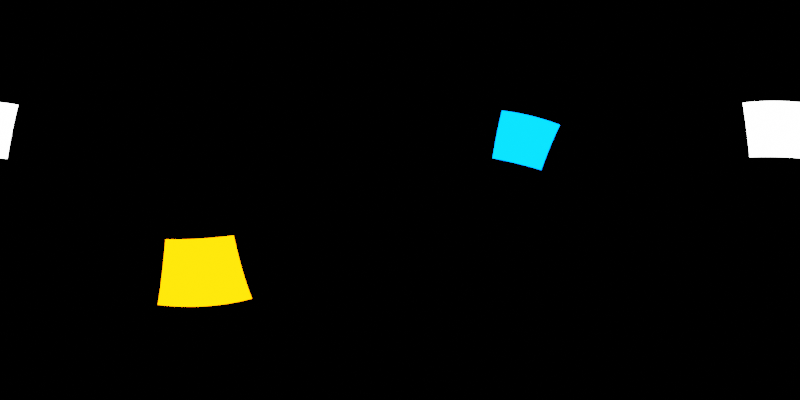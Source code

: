 # Source: studio-envmap.blend  (saved by Blender 4.4.32; exported with 4.5.12 LTS)
import bpy
from mathutils import Matrix  # noqa: F401  (used for matrix-valued properties, if any)

bpy.ops.wm.read_factory_settings(use_empty=True)
scene = bpy.context.scene
scene.name = 'Scene'

# ---- collections
col_collection = bpy.data.collections.new('Collection'); scene.collection.children.link(col_collection)

# ---- world
world_world = bpy.data.worlds.new('World'); scene.world = world_world
world_world.use_nodes = True; world_world.node_tree.nodes.clear()
_N = world_world.node_tree.nodes; _L = world_world.node_tree.links
n0 = _N.new('ShaderNodeOutputWorld'); n0.name = 'World Output'; n0.location = (300, 300)
n1 = _N.new('ShaderNodeBackground'); n1.name = 'Background'; n1.location = (10, 300)
n1.inputs[0].default_value = (0.0, 0.0, 0.0, 1.0)
_L.new(n1.outputs[0], n0.inputs[0])
n0.is_active_output = True
world_world.color = (0.05088, 0.05088, 0.05088)
world_world.sun_shadow_jitter_overblur = 0.0

# ---- cameras
cam_camera = bpy.data.cameras.new('Camera')
cam_camera.type = 'PANO'
cam_camera.panorama_type = 'EQUIRECTANGULAR'

# ---- lights
light_area = bpy.data.lights.new('Area', 'AREA')
light_area.energy = 1000.0
light_area.size = 1.0
light_area.size_y = 1.0
light_area_001 = bpy.data.lights.new('Area.001', 'AREA')
light_area_001.color = (0.0, 0.1408, 1.0)
light_area_001.energy = 1000.0
light_area_001.size = 1.0
light_area_001.size_y = 1.0
light_area_002 = bpy.data.lights.new('Area.002', 'AREA')
light_area_002.color = (1.0, 0.1712, 0.0)
light_area_002.energy = 1000.0
light_area_002.size = 1.0
light_area_002.size_y = 1.0

# ---- objects
ob_camera = bpy.data.objects.new('Camera', cam_camera)
ob_area_002 = bpy.data.objects.new('Area.002', light_area)
ob_area_001 = bpy.data.objects.new('Area.001', light_area_001)
ob_area_003 = bpy.data.objects.new('Area.003', light_area_002)

# ---- transforms, parenting, visibility, modifiers, constraints
ob_camera.location = (0.0, 0.0, 0.0)
ob_camera.rotation_euler = (1.571, 0.0, 0.0)
ob_area_002.location = (1.428, -8.796, 5.548)
ob_area_002.rotation_euler = (1.008, -0.02716, -6.104)
ob_area_002.scale = (4.685, 4.685, 4.685)
ob_area_002.visible_camera = True
ob_area_001.location = (8.843, 6.01, 5.476)
ob_area_001.rotation_euler = (-1.081, 0.2396, -7.13)
ob_area_001.scale = (4.685, 4.685, 4.685)
ob_area_001.visible_camera = True
ob_area_003.location = (-7.269, 0.1467, -4.644)
ob_area_003.rotation_euler = (3.044, -0.9949, -9.304)
ob_area_003.scale = (4.685, 4.685, 4.685)
ob_area_003.visible_camera = True

# ---- collection membership
col_collection.objects.link(ob_camera)
col_collection.objects.link(ob_area_002)
col_collection.objects.link(ob_area_001)
col_collection.objects.link(ob_area_003)

# ---- scene / render settings (as saved in the file)
scene.camera = ob_camera
scene.frame_start = 1; scene.frame_end = 250; scene.frame_set(36)
scene.render.engine = 'CYCLES'
scene.render.resolution_x = 2048
scene.render.resolution_y = 1024
scene.cycles.samples = 256
scene.view_settings.view_transform = 'Filmic'
bpy.context.view_layer.update()

